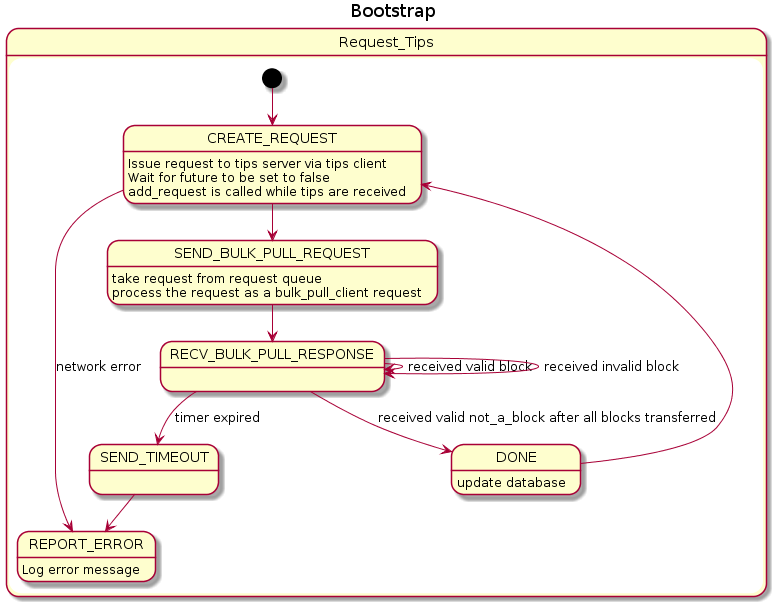

The diagram above was rendered by PlantUML. Its source (embedded in the PNG):
@startuml
Title Bootstrap

State Request_Tips {
	[*] --> CREATE_REQUEST

	CREATE_REQUEST --> REPORT_ERROR : network error
	CREATE_REQUEST : Issue request to tips server via tips client
	CREATE_REQUEST : Wait for future to be set to false
    CREATE_REQUEST : add_request is called while tips are received
	CREATE_REQUEST --> SEND_BULK_PULL_REQUEST

	SEND_BULK_PULL_REQUEST : take request from request queue
	SEND_BULK_PULL_REQUEST : process the request as a bulk_pull_client request
	SEND_BULK_PULL_REQUEST --> RECV_BULK_PULL_RESPONSE

	RECV_BULK_PULL_RESPONSE--> SEND_TIMEOUT : timer expired
	RECV_BULK_PULL_RESPONSE--> DONE : received valid not_a_block after all blocks transferred
	RECV_BULK_PULL_RESPONSE--> RECV_BULK_PULL_RESPONSE : received valid block
	RECV_BULK_PULL_RESPONSE--> RECV_BULK_PULL_RESPONSE : received invalid block

	SEND_TIMEOUT --> REPORT_ERROR

	DONE : update database
    DONE-->CREATE_REQUEST

	REPORT_ERROR : Log error message
}
@enduml